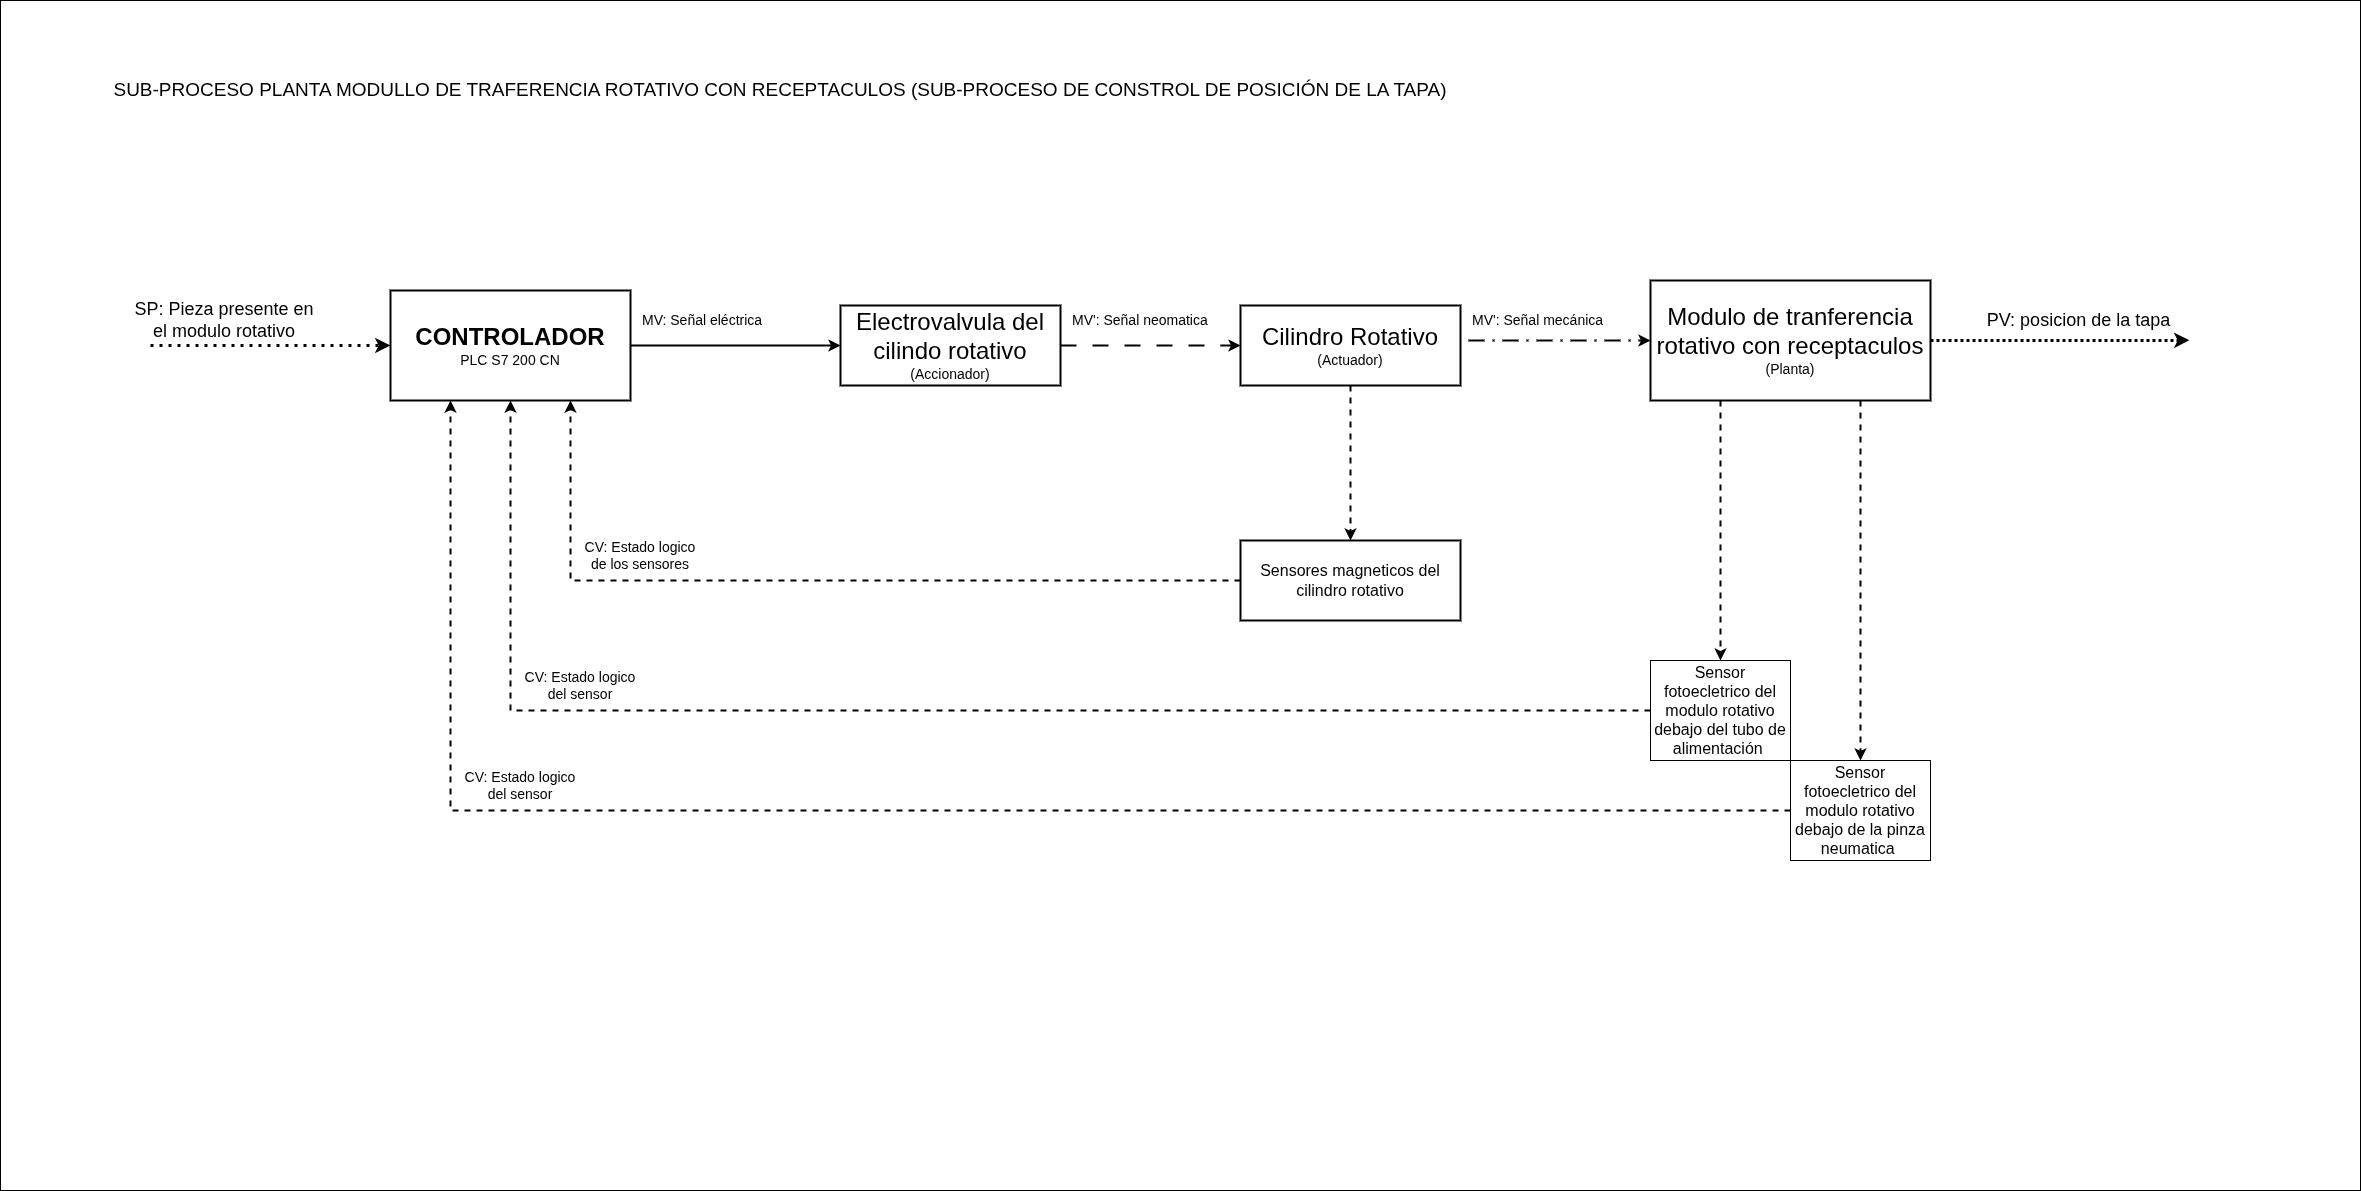

The diagram above was exported from draw.io. Its source (the exported page's mxGraphModel, read from the mxfile embedded in the PNG):
<mxGraphModel dx="3284" dy="2792" grid="1" gridSize="10" guides="1" tooltips="1" connect="1" arrows="1" fold="1" page="1" pageScale="1" pageWidth="827" pageHeight="1169" math="0" shadow="0">
  <root>
    <mxCell id="LAVXox0fDwnLo6MXSo5s-0" />
    <mxCell id="LAVXox0fDwnLo6MXSo5s-1" parent="LAVXox0fDwnLo6MXSo5s-0" />
    <mxCell id="LAVXox0fDwnLo6MXSo5s-2" parent="LAVXox0fDwnLo6MXSo5s-1" style="rounded=0;whiteSpace=wrap;html=1;fillColor=none;movable=0;resizable=0;rotatable=0;deletable=0;editable=0;locked=1;connectable=0;" value="" vertex="1">
      <mxGeometry height="1190" width="2360" x="-320" y="-320" as="geometry" />
    </mxCell>
    <mxCell id="LAVXox0fDwnLo6MXSo5s-6" edge="1" parent="LAVXox0fDwnLo6MXSo5s-1" style="endArrow=classic;html=1;rounded=0;entryX=0;entryY=0.5;entryDx=0;entryDy=0;fontColor=light-dark(#000000,#000000);strokeColor=light-dark(#000000,#000000);strokeWidth=3;dashed=1;dashPattern=1 2;" value="">
      <mxGeometry height="50" relative="1" width="50" as="geometry">
        <mxPoint x="-170" y="25" as="sourcePoint" />
        <mxPoint x="70" y="25" as="targetPoint" />
      </mxGeometry>
    </mxCell>
    <mxCell id="LAVXox0fDwnLo6MXSo5s-36" edge="1" parent="LAVXox0fDwnLo6MXSo5s-1" source="9SpgtWKFTWkUWn7a09fk-0" style="endArrow=classic;html=1;rounded=0;entryX=0;entryY=0.5;entryDx=0;entryDy=0;dashed=1;dashPattern=8 8;strokeColor=light-dark(#000000,#00FF00);exitX=1;exitY=0.5;exitDx=0;exitDy=0;strokeWidth=2;" target="9SpgtWKFTWkUWn7a09fk-1" value="">
      <mxGeometry height="50" relative="1" width="50" as="geometry">
        <Array as="points" />
        <mxPoint x="780" y="20" as="sourcePoint" />
        <mxPoint x="870" y="20" as="targetPoint" />
      </mxGeometry>
    </mxCell>
    <mxCell id="LAVXox0fDwnLo6MXSo5s-37" edge="1" parent="LAVXox0fDwnLo6MXSo5s-1" source="PdlYGri4S91XUX-Kgsl6-0" style="endArrow=classic;html=1;rounded=0;exitX=1;exitY=0.5;exitDx=0;exitDy=0;strokeColor=light-dark(#000000,#000000);strokeWidth=2;startSize=6;endSize=6;entryX=0;entryY=0.5;entryDx=0;entryDy=0;" target="9SpgtWKFTWkUWn7a09fk-0" value="">
      <mxGeometry height="50" relative="1" width="50" as="geometry">
        <Array as="points" />
        <mxPoint x="229.51999999999998" y="20.300000000000182" as="sourcePoint" />
        <mxPoint x="470" y="25" as="targetPoint" />
      </mxGeometry>
    </mxCell>
    <mxCell id="LAVXox0fDwnLo6MXSo5s-38" edge="1" parent="LAVXox0fDwnLo6MXSo5s-1" source="IWi0acs0iezU2Sfefb2J-0" style="edgeStyle=orthogonalEdgeStyle;rounded=0;orthogonalLoop=1;jettySize=auto;html=1;dashed=1;dashPattern=1 1;strokeWidth=3;strokeColor=light-dark(#000000,#005600);exitX=1;exitY=0.5;exitDx=0;exitDy=0;">
      <mxGeometry relative="1" as="geometry">
        <Array as="points">
          <mxPoint x="1849" y="20" />
        </Array>
        <mxPoint x="1539" y="19.71" as="sourcePoint" />
        <mxPoint x="1869" y="19.71" as="targetPoint" />
      </mxGeometry>
    </mxCell>
    <mxCell id="LAVXox0fDwnLo6MXSo5s-41" edge="1" parent="LAVXox0fDwnLo6MXSo5s-1" style="endArrow=classic;html=1;rounded=0;exitX=1;exitY=0.5;exitDx=0;exitDy=0;entryX=0;entryY=0.5;entryDx=0;entryDy=0;dashed=1;dashPattern=8 4 1 4;strokeWidth=2;strokeColor=light-dark(#000000,#D70000);" target="IWi0acs0iezU2Sfefb2J-0" value="">
      <mxGeometry height="50" relative="1" width="50" as="geometry">
        <Array as="points" />
        <mxPoint x="1080" y="20" as="sourcePoint" />
        <mxPoint x="1220" y="20" as="targetPoint" />
      </mxGeometry>
    </mxCell>
    <mxCell id="PdlYGri4S91XUX-Kgsl6-0" parent="LAVXox0fDwnLo6MXSo5s-1" style="rounded=0;whiteSpace=wrap;html=1;fillColor=light-dark(#FFFFFF,#FFFFFF);fontColor=light-dark(#000000,#000000);strokeColor=light-dark(#000000,#000000);strokeWidth=2;" value="&lt;font dir=&quot;auto&quot; style=&quot;vertical-align: inherit;&quot;&gt;&lt;font dir=&quot;auto&quot; style=&quot;vertical-align: inherit; font-size: 24px;&quot;&gt;&lt;b&gt;CONTROLADOR&lt;/b&gt;&lt;/font&gt;&lt;/font&gt;&lt;div&gt;&lt;font dir=&quot;auto&quot; style=&quot;vertical-align: inherit;&quot;&gt;&lt;font dir=&quot;auto&quot; style=&quot;vertical-align: inherit; font-size: 14px;&quot;&gt;PLC S7 200 CN&lt;/font&gt;&lt;/font&gt;&lt;/div&gt;" vertex="1">
      <mxGeometry height="110" width="240" x="70" y="-30" as="geometry" />
    </mxCell>
    <mxCell id="9SpgtWKFTWkUWn7a09fk-0" parent="LAVXox0fDwnLo6MXSo5s-1" style="rounded=0;whiteSpace=wrap;html=1;fontSize=10;fillColor=light-dark(#FFFFFF,#FFFFFF);strokeColor=light-dark(#000000,#000000);fontColor=light-dark(#000000,#000000);strokeWidth=2;" value="&lt;font style=&quot;font-size: 24px;&quot;&gt;Electrovalvula del cilindo rotativo&lt;/font&gt;&lt;div&gt;&lt;font style=&quot;font-size: 14px;&quot;&gt;(Accionador)&lt;/font&gt;&lt;/div&gt;" vertex="1">
      <mxGeometry height="80" width="220" x="520" y="-15" as="geometry" />
    </mxCell>
    <mxCell id="3SZ2Qnu4ipcmaxSLGryI-0" edge="1" parent="LAVXox0fDwnLo6MXSo5s-1" source="9SpgtWKFTWkUWn7a09fk-1" style="edgeStyle=orthogonalEdgeStyle;rounded=0;orthogonalLoop=1;jettySize=auto;html=1;entryX=0.5;entryY=0;entryDx=0;entryDy=0;strokeWidth=2;dashed=1;" target="-PDCBZ3OiDYxjB0p4MvZ-0">
      <mxGeometry relative="1" as="geometry">
        <mxPoint x="1030" y="170" as="targetPoint" />
      </mxGeometry>
    </mxCell>
    <mxCell id="9SpgtWKFTWkUWn7a09fk-1" parent="LAVXox0fDwnLo6MXSo5s-1" style="rounded=0;whiteSpace=wrap;html=1;fontSize=10;fillColor=light-dark(#FFFFFF,#FFFFFF);strokeColor=light-dark(#000000,#000000);fontColor=light-dark(#000000,#000000);strokeWidth=2;" value="&lt;div&gt;&lt;font style=&quot;font-size: 24px;&quot;&gt;Cilindro Rotativo&lt;/font&gt;&lt;/div&gt;&lt;div&gt;&lt;font style=&quot;font-size: 14px;&quot;&gt;(Actuador)&lt;/font&gt;&lt;/div&gt;" vertex="1">
      <mxGeometry height="80" width="220" x="920" y="-15" as="geometry" />
    </mxCell>
    <mxCell id="jaNRYXyoX-S_JrXBxseA-1" edge="1" parent="LAVXox0fDwnLo6MXSo5s-1" source="IWi0acs0iezU2Sfefb2J-0" style="edgeStyle=orthogonalEdgeStyle;rounded=0;orthogonalLoop=1;jettySize=auto;html=1;exitX=0.25;exitY=1;exitDx=0;exitDy=0;entryX=0.5;entryY=0;entryDx=0;entryDy=0;dashed=1;strokeWidth=2;" target="QyfrMQ8Mz6Gu9ThOpGA6-0">
      <mxGeometry relative="1" as="geometry" />
    </mxCell>
    <mxCell id="jaNRYXyoX-S_JrXBxseA-2" edge="1" parent="LAVXox0fDwnLo6MXSo5s-1" source="IWi0acs0iezU2Sfefb2J-0" style="edgeStyle=orthogonalEdgeStyle;rounded=0;orthogonalLoop=1;jettySize=auto;html=1;exitX=0.75;exitY=1;exitDx=0;exitDy=0;entryX=0.5;entryY=0;entryDx=0;entryDy=0;strokeWidth=2;dashed=1;" target="jaNRYXyoX-S_JrXBxseA-0">
      <mxGeometry relative="1" as="geometry" />
    </mxCell>
    <mxCell id="IWi0acs0iezU2Sfefb2J-0" parent="LAVXox0fDwnLo6MXSo5s-1" style="rounded=0;whiteSpace=wrap;html=1;fillColor=light-dark(#FFFFFF,#FFFFFF);strokeColor=light-dark(#000000,#000000);fontColor=light-dark(#000000,#000000);strokeWidth=2;" value="&lt;font style=&quot;font-size: 24px;&quot;&gt;Modulo de tranferencia rotativo con receptaculos&lt;/font&gt;&lt;div&gt;&lt;font style=&quot;font-size: 14px;&quot;&gt;(Planta)&lt;/font&gt;&lt;/div&gt;" vertex="1">
      <mxGeometry height="120" width="280" x="1330" y="-40" as="geometry" />
    </mxCell>
    <mxCell id="KHQYV6FQ4VZq1BjSJJ0l-0" parent="LAVXox0fDwnLo6MXSo5s-1" style="text;html=1;whiteSpace=wrap;strokeColor=none;fillColor=none;align=center;verticalAlign=middle;rounded=0;fontSize=18;" value="PV: posicion de la tapa" vertex="1">
      <mxGeometry height="30" width="209" x="1654" y="-15" as="geometry" />
    </mxCell>
    <mxCell id="ZMDNtSGmfNdtkY2zoXIf-2" edge="1" parent="LAVXox0fDwnLo6MXSo5s-1" source="-PDCBZ3OiDYxjB0p4MvZ-0" style="edgeStyle=orthogonalEdgeStyle;rounded=0;orthogonalLoop=1;jettySize=auto;html=1;entryX=0.75;entryY=1;entryDx=0;entryDy=0;dashed=1;strokeWidth=2;" target="PdlYGri4S91XUX-Kgsl6-0">
      <mxGeometry relative="1" as="geometry" />
    </mxCell>
    <mxCell id="-PDCBZ3OiDYxjB0p4MvZ-0" parent="LAVXox0fDwnLo6MXSo5s-1" style="rounded=0;whiteSpace=wrap;html=1;strokeColor=light-dark(#000000,#000000);fillColor=light-dark(#FFFFFF,#FBFBFB);fontColor=light-dark(#000000,#000000);fontSize=16;strokeWidth=2;" value="Sensores magneticos del cilindro rotativo" vertex="1">
      <mxGeometry height="80" width="220" x="920" y="220" as="geometry" />
    </mxCell>
    <mxCell id="ZMDNtSGmfNdtkY2zoXIf-1" edge="1" parent="LAVXox0fDwnLo6MXSo5s-1" source="QyfrMQ8Mz6Gu9ThOpGA6-0" style="edgeStyle=orthogonalEdgeStyle;rounded=0;orthogonalLoop=1;jettySize=auto;html=1;entryX=0.5;entryY=1;entryDx=0;entryDy=0;dashed=1;strokeWidth=2;" target="PdlYGri4S91XUX-Kgsl6-0">
      <mxGeometry relative="1" as="geometry" />
    </mxCell>
    <mxCell id="QyfrMQ8Mz6Gu9ThOpGA6-0" parent="LAVXox0fDwnLo6MXSo5s-1" style="rounded=0;whiteSpace=wrap;html=1;fontSize=16;fillColor=light-dark(#FFFFFF,#FFFFFF);strokeColor=light-dark(#000000,#000000);fontColor=light-dark(#000000,#000000);" value="Sensor fotoecletrico del modulo rotativo debajo del tubo de alimentación&amp;nbsp;" vertex="1">
      <mxGeometry height="100" width="140" x="1330" y="340" as="geometry" />
    </mxCell>
    <mxCell id="ZMDNtSGmfNdtkY2zoXIf-3" edge="1" parent="LAVXox0fDwnLo6MXSo5s-1" source="jaNRYXyoX-S_JrXBxseA-0" style="edgeStyle=orthogonalEdgeStyle;rounded=0;orthogonalLoop=1;jettySize=auto;html=1;entryX=0.25;entryY=1;entryDx=0;entryDy=0;dashed=1;strokeWidth=2;" target="PdlYGri4S91XUX-Kgsl6-0">
      <mxGeometry relative="1" as="geometry" />
    </mxCell>
    <mxCell id="jaNRYXyoX-S_JrXBxseA-0" parent="LAVXox0fDwnLo6MXSo5s-1" style="rounded=0;whiteSpace=wrap;html=1;fontSize=16;fillColor=light-dark(#FFFFFF,#FFFFFF);strokeColor=light-dark(#000000,#000000);fontColor=light-dark(#000000,#000000);" value="Sensor fotoecletrico del modulo rotativo debajo de la pinza neumatica&amp;nbsp;" vertex="1">
      <mxGeometry height="100" width="140" x="1470" y="440" as="geometry" />
    </mxCell>
    <mxCell id="rpzKymwmclU41oeZ0ff2-0" parent="LAVXox0fDwnLo6MXSo5s-1" style="text;html=1;whiteSpace=wrap;strokeColor=none;fillColor=none;align=center;verticalAlign=middle;rounded=0;fontSize=18;" value="SP: Pieza presente en el modulo rotativo" vertex="1">
      <mxGeometry height="30" width="187.5" x="-190" y="-15" as="geometry" />
    </mxCell>
    <mxCell id="ZMDNtSGmfNdtkY2zoXIf-0" parent="LAVXox0fDwnLo6MXSo5s-1" style="text;html=1;whiteSpace=wrap;strokeColor=none;fillColor=none;align=center;verticalAlign=middle;rounded=0;fontSize=14;" value="CV: Estado logico del sensor" vertex="1">
      <mxGeometry height="30" width="120" x="140" y="450" as="geometry" />
    </mxCell>
    <mxCell id="yiPD_mYw4skF9fOF0X8_-0" parent="LAVXox0fDwnLo6MXSo5s-1" style="text;html=1;whiteSpace=wrap;strokeColor=none;fillColor=none;align=center;verticalAlign=middle;rounded=0;fontSize=14;" value="CV: Estado logico del sensor" vertex="1">
      <mxGeometry height="30" width="120" x="200" y="350" as="geometry" />
    </mxCell>
    <mxCell id="yiPD_mYw4skF9fOF0X8_-1" parent="LAVXox0fDwnLo6MXSo5s-1" style="text;html=1;whiteSpace=wrap;strokeColor=none;fillColor=none;align=center;verticalAlign=middle;rounded=0;fontSize=14;" value="CV: Estado logico de los sensores" vertex="1">
      <mxGeometry height="30" width="120" x="260" y="220" as="geometry" />
    </mxCell>
    <mxCell id="kQe2rSKHhvEfE8qH3eQ6-0" parent="LAVXox0fDwnLo6MXSo5s-1" style="text;html=1;whiteSpace=wrap;strokeColor=none;fillColor=none;align=left;verticalAlign=middle;rounded=0;fontSize=14;" value="MV: Señal eléctrica&amp;nbsp;" vertex="1">
      <mxGeometry height="30" width="150" x="320" y="-15" as="geometry" />
    </mxCell>
    <mxCell id="vfJn8QPyywwUsHuIblUh-0" parent="LAVXox0fDwnLo6MXSo5s-1" style="text;html=1;whiteSpace=wrap;strokeColor=none;fillColor=none;align=left;verticalAlign=middle;rounded=0;fontSize=14;" value="MV': Señal neomatica" vertex="1">
      <mxGeometry height="30" width="150" x="750" y="-15" as="geometry" />
    </mxCell>
    <mxCell id="AaZHDr_TJaPv7oEgYGbD-0" parent="LAVXox0fDwnLo6MXSo5s-1" style="text;html=1;whiteSpace=wrap;strokeColor=none;fillColor=none;align=left;verticalAlign=middle;rounded=0;fontSize=14;" value="MV': Señal mecánica" vertex="1">
      <mxGeometry height="30" width="150" x="1150" y="-15" as="geometry" />
    </mxCell>
    <mxCell id="FvfvLBj_h-GoKl_WHpN3-0" parent="LAVXox0fDwnLo6MXSo5s-1" style="text;html=1;whiteSpace=wrap;strokeColor=none;fillColor=none;align=center;verticalAlign=middle;rounded=0;fontSize=19;fontColor=light-dark(#000000,#0000CC);" value="SUB-PROCESO PLANTA MODULLO DE TRAFERENCIA ROTATIVO CON RECEPTACULOS (SUB-PROCESO DE CONSTROL DE POSICIÓN DE LA TAPA)" vertex="1">
      <mxGeometry height="60" width="1420" x="-250" y="-260" as="geometry" />
    </mxCell>
  </root>
</mxGraphModel>